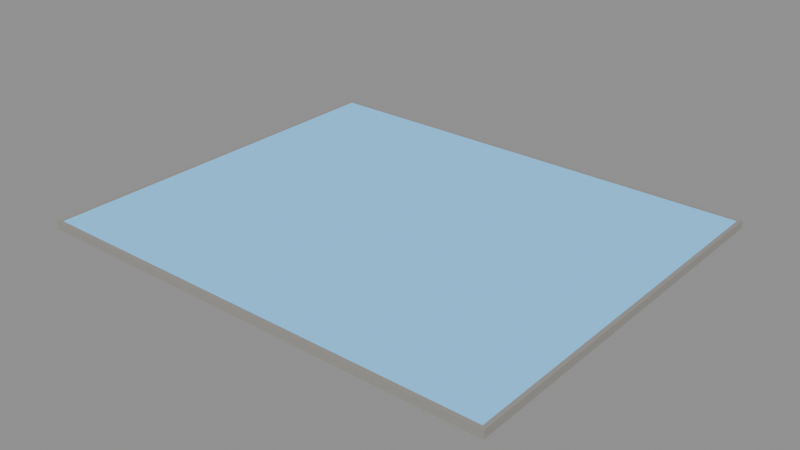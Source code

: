 # Source: floor_v1.blend  (saved by Blender 5.1.30; exported with 4.5.12 LTS)
import bpy
from mathutils import Matrix  # noqa: F401  (used for matrix-valued properties, if any)

bpy.ops.wm.read_factory_settings(use_empty=True)
scene = bpy.context.scene
scene.name = 'Scene'

# ---- collections
col_floor = bpy.data.collections.new('Floor'); scene.collection.children.link(col_floor)

# ---- materials (node trees are filled in below, after node groups)
mat_floor_rubber = bpy.data.materials.new('Floor_Rubber')
mat_concrete_edge_mat = bpy.data.materials.new('Concrete_Edge_Mat')

# ---- material node trees
mat_floor_rubber.use_nodes = True; mat_floor_rubber.node_tree.nodes.clear()
_N = mat_floor_rubber.node_tree.nodes; _L = mat_floor_rubber.node_tree.links
n0 = _N.new('ShaderNodeOutputMaterial'); n0.name = 'Material Output'; n0.location = (400, 0)
n1 = _N.new('ShaderNodeBsdfPrincipled'); n1.name = 'Principled BSDF'; n1.location = (0, 0)
n1.inputs[0].default_value = (0.1373, 0.3922, 0.6667, 1.0)
n1.inputs[2].default_value = 0.85
n1.inputs[27].default_value = (0.1373, 0.3922, 0.6667, 1.0)
n1.inputs[28].default_value = 0.8
_L.new(n1.outputs[0], n0.inputs[0])
n0.is_active_output = True
mat_concrete_edge_mat.use_nodes = True; mat_concrete_edge_mat.node_tree.nodes.clear()
_N = mat_concrete_edge_mat.node_tree.nodes; _L = mat_concrete_edge_mat.node_tree.links
n0 = _N.new('ShaderNodeOutputMaterial'); n0.name = 'Material Output'; n0.location = (0, 0)
n1 = _N.new('ShaderNodeBsdfPrincipled'); n1.name = 'Principled BSDF'; n1.location = (0, 0)
n1.inputs[2].default_value = 0.93
n2 = _N.new('ShaderNodeTexNoise'); n2.name = 'Noise Texture'; n2.location = (0, 0)
n2.width = 145
n2.inputs[2].default_value = 45.0
n3 = _N.new('ShaderNodeValToRGB'); n3.name = 'Color Ramp'; n3.location = (0, 0)
while len(n3.color_ramp.elements) > 1: n3.color_ramp.elements.remove(n3.color_ramp.elements[-1])
n3.color_ramp.elements[0].position = 0.0; n3.color_ramp.elements[0].color = (0.2542, 0.2423, 0.2232, 1.0)
_e = n3.color_ramp.elements.new(1.0); _e.color = (0.3763, 0.3613, 0.3372, 1.0)
n4 = _N.new('ShaderNodeTexNoise'); n4.name = 'Noise Texture.001'; n4.location = (0, 0)
n4.width = 145
n4.inputs[2].default_value = 180.0
n5 = _N.new('ShaderNodeBump'); n5.name = 'Bump'; n5.location = (0, 0)
n5.inputs[0].default_value = 0.25
_L.new(n1.outputs[0], n0.inputs[0])
_L.new(n2.outputs[0], n3.inputs[0])
_L.new(n3.outputs[0], n1.inputs[0])
_L.new(n4.outputs[0], n5.inputs[3])
_L.new(n5.outputs[0], n1.inputs[5])
n0.is_active_output = True

# ---- meshes
me_cube = bpy.data.meshes.new('Cube')
me_cube.from_pydata([(-0.5, -0.5, -0.5), (-0.5, -0.5, 0.5), (-0.5, 0.5, -0.5), (-0.5, 0.5, 0.5), (0.5, -0.5, -0.5), (0.5, -0.5, 0.5), (0.5, 0.5, -0.5), (0.5, 0.5, 0.5)], [], [(0, 1, 3, 2), (2, 3, 7, 6), (6, 7, 5, 4), (4, 5, 1, 0), (2, 6, 4, 0), (7, 3, 1, 5)])
_uv = me_cube.uv_layers.new(name='UVMap')
_uv.uv.foreach_set('vector', [0.375, 0.0, 0.625, 0.0, 0.625, 0.25, 0.375, 0.25, 0.375, 0.25, 0.625, 0.25, 0.625, 0.5, 0.375, 0.5, 0.375, 0.5, 0.625, 0.5, 0.625, 0.75, 0.375, 0.75, 0.375, 0.75, 0.625, 0.75, 0.625, 1.0, 0.375, 1.0, 0.125, 0.5, 0.375, 0.5, 0.375, 0.75, 0.125, 0.75, 0.625, 0.5, 0.875, 0.5, 0.875, 0.75, 0.625, 0.75])
me_cube.materials.append(mat_floor_rubber)
me_cube.update()
me_cube_001 = bpy.data.meshes.new('Cube.001')
me_cube_001.from_pydata([(-0.5, -0.5, -0.5), (-0.5, -0.5, 0.5), (-0.5, 0.5, -0.5), (-0.5, 0.5, 0.5), (0.5, -0.5, -0.5), (0.5, -0.5, 0.5), (0.5, 0.5, -0.5), (0.5, 0.5, 0.5)], [], [(0, 1, 3, 2), (2, 3, 7, 6), (6, 7, 5, 4), (4, 5, 1, 0), (2, 6, 4, 0), (7, 3, 1, 5)])
_uv = me_cube_001.uv_layers.new(name='UVMap')
_uv.uv.foreach_set('vector', [0.375, 0.0, 0.625, 0.0, 0.625, 0.25, 0.375, 0.25, 0.375, 0.25, 0.625, 0.25, 0.625, 0.5, 0.375, 0.5, 0.375, 0.5, 0.625, 0.5, 0.625, 0.75, 0.375, 0.75, 0.375, 0.75, 0.625, 0.75, 0.625, 1.0, 0.375, 1.0, 0.125, 0.5, 0.375, 0.5, 0.375, 0.75, 0.125, 0.75, 0.625, 0.5, 0.875, 0.5, 0.875, 0.75, 0.625, 0.75])
me_cube_001.materials.append(mat_concrete_edge_mat)
me_cube_001.update()
me_cube_002 = bpy.data.meshes.new('Cube.002')
me_cube_002.from_pydata([(-0.5, -0.5, -0.5), (-0.5, -0.5, 0.5), (-0.5, 0.5, -0.5), (-0.5, 0.5, 0.5), (0.5, -0.5, -0.5), (0.5, -0.5, 0.5), (0.5, 0.5, -0.5), (0.5, 0.5, 0.5)], [], [(0, 1, 3, 2), (2, 3, 7, 6), (6, 7, 5, 4), (4, 5, 1, 0), (2, 6, 4, 0), (7, 3, 1, 5)])
_uv = me_cube_002.uv_layers.new(name='UVMap')
_uv.uv.foreach_set('vector', [0.375, 0.0, 0.625, 0.0, 0.625, 0.25, 0.375, 0.25, 0.375, 0.25, 0.625, 0.25, 0.625, 0.5, 0.375, 0.5, 0.375, 0.5, 0.625, 0.5, 0.625, 0.75, 0.375, 0.75, 0.375, 0.75, 0.625, 0.75, 0.625, 1.0, 0.375, 1.0, 0.125, 0.5, 0.375, 0.5, 0.375, 0.75, 0.125, 0.75, 0.625, 0.5, 0.875, 0.5, 0.875, 0.75, 0.625, 0.75])
me_cube_002.materials.append(mat_concrete_edge_mat)
me_cube_002.update()
me_cube_003 = bpy.data.meshes.new('Cube.003')
me_cube_003.from_pydata([(-0.5, -0.5, -0.5), (-0.5, -0.5, 0.5), (-0.5, 0.5, -0.5), (-0.5, 0.5, 0.5), (0.5, -0.5, -0.5), (0.5, -0.5, 0.5), (0.5, 0.5, -0.5), (0.5, 0.5, 0.5)], [], [(0, 1, 3, 2), (2, 3, 7, 6), (6, 7, 5, 4), (4, 5, 1, 0), (2, 6, 4, 0), (7, 3, 1, 5)])
_uv = me_cube_003.uv_layers.new(name='UVMap')
_uv.uv.foreach_set('vector', [0.375, 0.0, 0.625, 0.0, 0.625, 0.25, 0.375, 0.25, 0.375, 0.25, 0.625, 0.25, 0.625, 0.5, 0.375, 0.5, 0.375, 0.5, 0.625, 0.5, 0.625, 0.75, 0.375, 0.75, 0.375, 0.75, 0.625, 0.75, 0.625, 1.0, 0.375, 1.0, 0.125, 0.5, 0.375, 0.5, 0.375, 0.75, 0.125, 0.75, 0.625, 0.5, 0.875, 0.5, 0.875, 0.75, 0.625, 0.75])
me_cube_003.materials.append(mat_concrete_edge_mat)
me_cube_003.update()
me_cube_004 = bpy.data.meshes.new('Cube.004')
me_cube_004.from_pydata([(-0.5, -0.5, -0.5), (-0.5, -0.5, 0.5), (-0.5, 0.5, -0.5), (-0.5, 0.5, 0.5), (0.5, -0.5, -0.5), (0.5, -0.5, 0.5), (0.5, 0.5, -0.5), (0.5, 0.5, 0.5)], [], [(0, 1, 3, 2), (2, 3, 7, 6), (6, 7, 5, 4), (4, 5, 1, 0), (2, 6, 4, 0), (7, 3, 1, 5)])
_uv = me_cube_004.uv_layers.new(name='UVMap')
_uv.uv.foreach_set('vector', [0.375, 0.0, 0.625, 0.0, 0.625, 0.25, 0.375, 0.25, 0.375, 0.25, 0.625, 0.25, 0.625, 0.5, 0.375, 0.5, 0.375, 0.5, 0.625, 0.5, 0.625, 0.75, 0.375, 0.75, 0.375, 0.75, 0.625, 0.75, 0.625, 1.0, 0.375, 1.0, 0.125, 0.5, 0.375, 0.5, 0.375, 0.75, 0.125, 0.75, 0.625, 0.5, 0.875, 0.5, 0.875, 0.75, 0.625, 0.75])
me_cube_004.materials.append(mat_concrete_edge_mat)
me_cube_004.update()

# ---- objects
ob_floor_main = bpy.data.objects.new('Floor_Main', me_cube)
ob_concrete_n = bpy.data.objects.new('Concrete_N', me_cube_001)
ob_concrete_s = bpy.data.objects.new('Concrete_S', me_cube_002)
ob_concrete_e = bpy.data.objects.new('Concrete_E', me_cube_003)
ob_concrete_w = bpy.data.objects.new('Concrete_W', me_cube_004)

# ---- transforms, parenting, visibility, modifiers, constraints
ob_floor_main.location = (3.05, 2.55, 0.05)
ob_floor_main.scale = (6.0, 5.0, 0.1)
ob_concrete_n.location = (3.05, 5.075, 0.05)
ob_concrete_n.scale = (6.1, 0.05, 0.1)
ob_concrete_s.location = (3.05, 0.025, 0.05)
ob_concrete_s.scale = (6.1, 0.05, 0.1)
ob_concrete_e.location = (6.075, 2.55, 0.05)
ob_concrete_e.scale = (0.05, 5.0, 0.1)
ob_concrete_w.location = (0.025, 2.55, 0.05)
ob_concrete_w.scale = (0.05, 5.0, 0.1)

# ---- collection membership
col_floor.objects.link(ob_floor_main)
col_floor.objects.link(ob_concrete_n)
col_floor.objects.link(ob_concrete_s)
col_floor.objects.link(ob_concrete_e)
col_floor.objects.link(ob_concrete_w)

# ---- scene / render settings (as saved in the file)
scene.frame_start = 1; scene.frame_end = 250; scene.frame_set(1)
scene.render.engine = 'BLENDER_EEVEE_NEXT'
scene.render.bake_bias = 0.0
scene.render.bake_samples = 0
scene.cycles.sampling_pattern = 'TABULATED_SOBOL'
scene.eevee.use_volume_custom_range = False
bpy.context.view_layer.update()

# ---- added for rendering (the .blend has no active camera and no usable light): camera, sun + grey world if the file has none
cam_auto = bpy.data.cameras.new('AutoCamera')
cam_auto.lens = 50.0
cam_auto.sensor_width = 36.0
cam_auto.clip_end = 1000.0
ob_auto_camera = bpy.data.objects.new('AutoCamera', cam_auto)
scene.collection.objects.link(ob_auto_camera)
ob_auto_camera.location = (10.4071, -6.27856, 5.93571)
ob_auto_camera.rotation_euler = (1.09748, -7.21219e-08, 0.694738)
scene.camera = ob_auto_camera
light_auto_sun = bpy.data.lights.new('AutoSun', 'SUN')
light_auto_sun.energy = 3.0
light_auto_sun.angle = 0.0523599
ob_auto_sun = bpy.data.objects.new('AutoSun', light_auto_sun)
scene.collection.objects.link(ob_auto_sun)
ob_auto_sun.rotation_euler = (0.872665, 0.174533, 0.523599)
if scene.world is None:
    world_auto = bpy.data.worlds.new('AutoWorld')
    world_auto.color = (0.3, 0.3, 0.3)
    scene.world = world_auto
bpy.context.view_layer.update()
